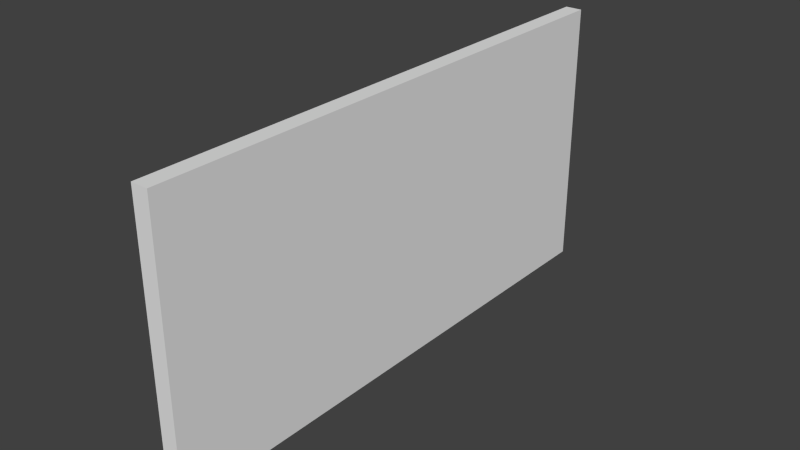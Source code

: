# Source: porte_hangar.blend  (saved by Blender 2.69.0; exported with 4.5.12 LTS)
import bpy
from mathutils import Matrix  # noqa: F401  (used for matrix-valued properties, if any)

bpy.ops.wm.read_factory_settings(use_empty=True)
scene = bpy.context.scene
scene.name = 'Scene'

# ---- collections
col_collection_2 = bpy.data.collections.new('Collection 2'); scene.collection.children.link(col_collection_2)

# ---- materials (node trees are filled in below, after node groups)
mat_portes_mat = bpy.data.materials.new('Portes_MAT')
mat_portes_mat.alpha_threshold = 0.0
mat_portes_mat.use_transparent_shadow = False
mat_portes_mat.roughness = 0.5
mat_portes_mat.line_color = (0.0, 0.0, 0.0, 1.0)

# ---- material node trees

# ---- world
world_world = bpy.data.worlds.new('World'); scene.world = world_world
world_world.color = (0.05088, 0.05088, 0.05088)
world_world.use_sun_shadow = False
world_world.sun_shadow_jitter_overblur = 0.0
world_world.cycles.sampling_method = 'MANUAL'
world_world.cycles.sample_map_resolution = 256

# ---- meshes
me_cube_002 = bpy.data.meshes.new('Cube.002')
me_cube_002.from_pydata([(-1.59, -3.157, -0.09864), (-1.59, 3.157, -0.09864), (1.59, 3.157, -0.09864), (1.59, -3.157, -0.09864), (-1.59, -3.157, 0.09864), (-1.59, 3.157, 0.09864), (1.59, 3.157, 0.09864), (1.59, -3.157, 0.09864)], [], [(4, 5, 1, 0), (5, 6, 2, 1), (6, 7, 3, 2), (7, 4, 0, 3), (0, 1, 2, 3), (7, 6, 5, 4)])
_uv = me_cube_002.uv_layers.new(name='UVMap')
_uv.uv.foreach_set('vector', [0.7485, 0.5217, 0.79, 0.5217, 0.79, 0.4802, 0.7485, 0.4802, 0.7581, 0.5217, 0.7996, 0.5217, 0.7996, 0.4802, 0.7581, 0.4802, 0.7485, 0.5217, 0.707, 0.5217, 0.707, 0.4802, 0.7485, 0.4802, 0.7581, 0.5217, 0.7166, 0.5217, 0.7166, 0.4802, 0.7581, 0.4802, 0.7581, 0.495, 0.7581, 0.5365, 0.7996, 0.5365, 0.7996, 0.495, 0.9956, 0.007555, 0.9956, 0.9923, 0.5094, 0.9923, 0.5094, 0.007555])
me_cube_002.materials.append(mat_portes_mat)
me_cube_002.use_remesh_preserve_volume = False
me_cube_002.use_remesh_preserve_attributes = False
me_cube_002.use_mirror_vertex_groups = False
me_cube_002.update()

# ---- objects
ob_porte_hangar = bpy.data.objects.new('porte_hangar', me_cube_002)

# ---- transforms, parenting, visibility, modifiers, constraints
ob_porte_hangar.location = (6.685, 0.202, 1.543)
ob_porte_hangar.rotation_euler = (-1.344e-07, -1.571, 0.0)
ob_porte_hangar.lineart.crease_threshold = 0.0

# ---- collection membership
col_collection_2.objects.link(ob_porte_hangar)

# ---- scene / render settings (as saved in the file)
scene.frame_start = 1; scene.frame_end = 250; scene.frame_set(15)
scene.render.engine = 'BLENDER_EEVEE_NEXT'
scene.render.image_settings.color_mode = 'RGB'
scene.render.image_settings.compression = 90
scene.render.resolution_percentage = 50
scene.render.dither_intensity = 0.0
scene.cycles.use_denoising = False
scene.cycles.samples = 10
scene.cycles.sampling_pattern = 'TABULATED_SOBOL'
scene.cycles.light_sampling_threshold = 0.0
scene.cycles.use_adaptive_sampling = False
scene.cycles.use_light_tree = False
scene.cycles.blur_glossy = 0.0
scene.cycles.volume_bounces = 1
scene.cycles.pixel_filter_type = 'GAUSSIAN'
scene.cycles.sample_clamp_indirect = 0.0
scene.view_settings.view_transform = 'Standard'
bpy.context.view_layer.update()

# ---- added for rendering (the .blend has no active camera and no usable light): camera, sun
cam_auto = bpy.data.cameras.new('AutoCamera')
cam_auto.lens = 50.0
cam_auto.sensor_width = 36.0
cam_auto.clip_end = 1000.0
ob_auto_camera = bpy.data.objects.new('AutoCamera', cam_auto)
scene.collection.objects.link(ob_auto_camera)
ob_auto_camera.location = (13.229, -7.65023, 6.77747)
ob_auto_camera.rotation_euler = (1.09748, -7.21219e-08, 0.694738)
scene.camera = ob_auto_camera
light_auto_sun = bpy.data.lights.new('AutoSun', 'SUN')
light_auto_sun.energy = 3.0
light_auto_sun.angle = 0.0523599
ob_auto_sun = bpy.data.objects.new('AutoSun', light_auto_sun)
scene.collection.objects.link(ob_auto_sun)
ob_auto_sun.rotation_euler = (0.872665, 0.174533, 0.523599)
bpy.context.view_layer.update()
